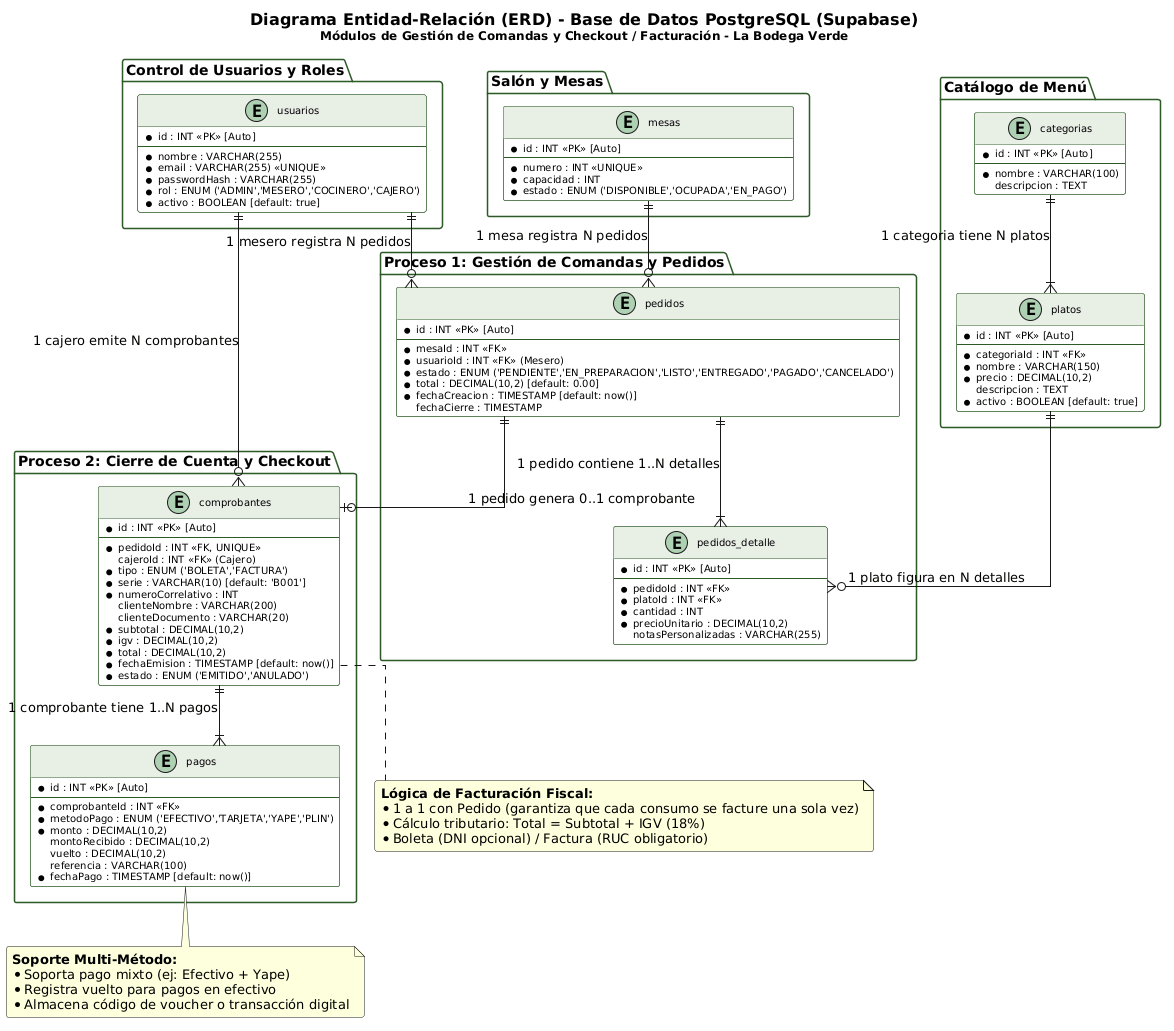

The diagram above was rendered by PlantUML. Its source (embedded in the PNG):
@startuml
skinparam DefaultFontName Arial
skinparam roundcorner 5
skinparam linetype ortho
skinparam shadowing false
skinparam packageBackgroundColor #FAFCFA
skinparam packageBorderColor #2D5A27
skinparam packageFontStyle bold

' Paleta de colores Bodega Verde
skinparam class {
    BackgroundColor #FFFFFF
    BorderColor #2D5A27
    HeaderBackgroundColor #E8F0E6
    FontSize 11
    AttributeFontSize 10
}

title <size:16><b>Diagrama Entidad-Relación (ERD) - Base de Datos PostgreSQL (Supabase)</b></size>\n<size:12>Módulos de Gestión de Comandas y Checkout / Facturación - La Bodega Verde</size>

package "Control de Usuarios y Roles" as PkgUsuarios {
    entity "usuarios" as Usuario {
        * id : INT <<PK>> [Auto]
        --
        * nombre : VARCHAR(255)
        * email : VARCHAR(255) <<UNIQUE>>
        * passwordHash : VARCHAR(255)
        * rol : ENUM ('ADMIN','MESERO','COCINERO','CAJERO')
        * activo : BOOLEAN [default: true]
    }
}

package "Salón y Mesas" as PkgMesas {
    entity "mesas" as Mesa {
        * id : INT <<PK>> [Auto]
        --
        * numero : INT <<UNIQUE>>
        * capacidad : INT
        * estado : ENUM ('DISPONIBLE','OCUPADA','EN_PAGO')
    }
}

package "Catálogo de Menú" as PkgMenu {
    entity "categorias" as Categoria {
        * id : INT <<PK>> [Auto]
        --
        * nombre : VARCHAR(100)
        descripcion : TEXT
    }

    entity "platos" as Plato {
        * id : INT <<PK>> [Auto]
        --
        * categoriaId : INT <<FK>>
        * nombre : VARCHAR(150)
        * precio : DECIMAL(10,2)
        descripcion : TEXT
        * activo : BOOLEAN [default: true]
    }
}

package "Proceso 1: Gestión de Comandas y Pedidos" as PkgComandas {
    entity "pedidos" as Pedido {
        * id : INT <<PK>> [Auto]
        --
        * mesaId : INT <<FK>>
        * usuarioId : INT <<FK>> (Mesero)
        * estado : ENUM ('PENDIENTE','EN_PREPARACION','LISTO','ENTREGADO','PAGADO','CANCELADO')
        * total : DECIMAL(10,2) [default: 0.00]
        * fechaCreacion : TIMESTAMP [default: now()]
        fechaCierre : TIMESTAMP
    }

    entity "pedidos_detalle" as PedidoDetalle {
        * id : INT <<PK>> [Auto]
        --
        * pedidoId : INT <<FK>>
        * platoId : INT <<FK>>
        * cantidad : INT
        * precioUnitario : DECIMAL(10,2)
        notasPersonalizadas : VARCHAR(255)
    }
}

package "Proceso 2: Cierre de Cuenta y Checkout" as PkgCheckout {
    entity "comprobantes" as Comprobante {
        * id : INT <<PK>> [Auto]
        --
        * pedidoId : INT <<FK, UNIQUE>>
        cajeroId : INT <<FK>> (Cajero)
        * tipo : ENUM ('BOLETA','FACTURA')
        * serie : VARCHAR(10) [default: 'B001']
        * numeroCorrelativo : INT
        clienteNombre : VARCHAR(200)
        clienteDocumento : VARCHAR(20)
        * subtotal : DECIMAL(10,2)
        * igv : DECIMAL(10,2)
        * total : DECIMAL(10,2)
        * fechaEmision : TIMESTAMP [default: now()]
        * estado : ENUM ('EMITIDO','ANULADO')
    }

    entity "pagos" as Pago {
        * id : INT <<PK>> [Auto]
        --
        * comprobanteId : INT <<FK>>
        * metodoPago : ENUM ('EFECTIVO','TARJETA','YAPE','PLIN')
        * monto : DECIMAL(10,2)
        montoRecibido : DECIMAL(10,2)
        vuelto : DECIMAL(10,2)
        referencia : VARCHAR(100)
        * fechaPago : TIMESTAMP [default: now()]
    }
}

' Relaciones con Cardinalidad
Categoria ||--|{ Plato : "1 categoria tiene N platos"

Mesa ||--o{ Pedido : "1 mesa registra N pedidos"
Usuario ||--o{ Pedido : "1 mesero registra N pedidos"

Pedido ||--|{ PedidoDetalle : "1 pedido contiene 1..N detalles"
Plato ||--o{ PedidoDetalle : "1 plato figura en N detalles"

Pedido ||--o| Comprobante : "1 pedido genera 0..1 comprobante"
Usuario ||--o{ Comprobante : "1 cajero emite N comprobantes"

Comprobante ||--|{ Pago : "1 comprobante tiene 1..N pagos"

note bottom of Comprobante
  <b>Lógica de Facturación Fiscal:</b>
  * 1 a 1 con Pedido (garantiza que cada consumo se facture una sola vez)
  * Cálculo tributario: Total = Subtotal + IGV (18%)
  * Boleta (DNI opcional) / Factura (RUC obligatorio)
end note

note bottom of Pago
  <b>Soporte Multi-Método:</b>
  * Soporta pago mixto (ej: Efectivo + Yape)
  * Registra vuelto para pagos en efectivo
  * Almacena código de voucher o transacción digital
end note
@enduml